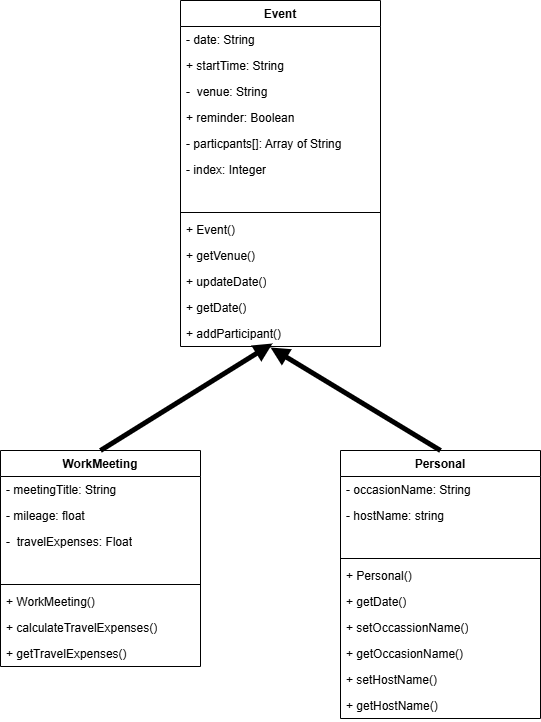

The diagram above was exported from draw.io. Its source (the exported page's mxGraphModel, read from the mxfile embedded in the PNG):
<mxGraphModel dx="774" dy="687" grid="1" gridSize="10" guides="1" tooltips="1" connect="1" arrows="1" fold="1" page="1" pageScale="1" pageWidth="827" pageHeight="1169" math="0" shadow="0">
  <root>
    <mxCell id="0" />
    <mxCell id="1" parent="0" />
    <mxCell id="H0TSNABws1zk7iLaXayH-1" parent="1" style="swimlane;fontStyle=1;align=center;verticalAlign=top;childLayout=stackLayout;horizontal=1;startSize=26;horizontalStack=0;resizeParent=1;resizeParentMax=0;resizeLast=0;collapsible=1;marginBottom=0;whiteSpace=wrap;html=1;" value="Event" vertex="1">
      <mxGeometry height="346" width="200" x="330" y="330" as="geometry" />
    </mxCell>
    <mxCell id="H0TSNABws1zk7iLaXayH-2" parent="H0TSNABws1zk7iLaXayH-1" style="text;strokeColor=none;fillColor=none;align=left;verticalAlign=top;spacingLeft=4;spacingRight=4;overflow=hidden;rotatable=0;points=[[0,0.5],[1,0.5]];portConstraint=eastwest;whiteSpace=wrap;html=1;" value="- date: String" vertex="1">
      <mxGeometry height="26" width="200" y="26" as="geometry" />
    </mxCell>
    <mxCell id="H0TSNABws1zk7iLaXayH-10" parent="H0TSNABws1zk7iLaXayH-1" style="text;strokeColor=none;fillColor=none;align=left;verticalAlign=top;spacingLeft=4;spacingRight=4;overflow=hidden;rotatable=0;points=[[0,0.5],[1,0.5]];portConstraint=eastwest;whiteSpace=wrap;html=1;" value="+ startTime: String" vertex="1">
      <mxGeometry height="26" width="200" y="52" as="geometry" />
    </mxCell>
    <mxCell id="H0TSNABws1zk7iLaXayH-9" parent="H0TSNABws1zk7iLaXayH-1" style="text;strokeColor=none;fillColor=none;align=left;verticalAlign=top;spacingLeft=4;spacingRight=4;overflow=hidden;rotatable=0;points=[[0,0.5],[1,0.5]];portConstraint=eastwest;whiteSpace=wrap;html=1;" value="-&amp;nbsp; venue: String" vertex="1">
      <mxGeometry height="26" width="200" y="78" as="geometry" />
    </mxCell>
    <mxCell id="H0TSNABws1zk7iLaXayH-8" parent="H0TSNABws1zk7iLaXayH-1" style="text;strokeColor=none;fillColor=none;align=left;verticalAlign=top;spacingLeft=4;spacingRight=4;overflow=hidden;rotatable=0;points=[[0,0.5],[1,0.5]];portConstraint=eastwest;whiteSpace=wrap;html=1;" value="+ reminder: Boolean" vertex="1">
      <mxGeometry height="26" width="200" y="104" as="geometry" />
    </mxCell>
    <mxCell id="H0TSNABws1zk7iLaXayH-7" parent="H0TSNABws1zk7iLaXayH-1" style="text;strokeColor=none;fillColor=none;align=left;verticalAlign=top;spacingLeft=4;spacingRight=4;overflow=hidden;rotatable=0;points=[[0,0.5],[1,0.5]];portConstraint=eastwest;whiteSpace=wrap;html=1;" value="- particpants[]: Array of String" vertex="1">
      <mxGeometry height="26" width="200" y="130" as="geometry" />
    </mxCell>
    <mxCell id="H0TSNABws1zk7iLaXayH-6" parent="H0TSNABws1zk7iLaXayH-1" style="text;strokeColor=none;fillColor=none;align=left;verticalAlign=top;spacingLeft=4;spacingRight=4;overflow=hidden;rotatable=0;points=[[0,0.5],[1,0.5]];portConstraint=eastwest;whiteSpace=wrap;html=1;" value="- index: Integer" vertex="1">
      <mxGeometry height="26" width="200" y="156" as="geometry" />
    </mxCell>
    <mxCell id="H0TSNABws1zk7iLaXayH-5" parent="H0TSNABws1zk7iLaXayH-1" style="text;strokeColor=none;fillColor=none;align=left;verticalAlign=top;spacingLeft=4;spacingRight=4;overflow=hidden;rotatable=0;points=[[0,0.5],[1,0.5]];portConstraint=eastwest;whiteSpace=wrap;html=1;" vertex="1">
      <mxGeometry height="26" width="200" y="182" as="geometry" />
    </mxCell>
    <mxCell id="H0TSNABws1zk7iLaXayH-3" parent="H0TSNABws1zk7iLaXayH-1" style="line;strokeWidth=1;fillColor=none;align=left;verticalAlign=middle;spacingTop=-1;spacingLeft=3;spacingRight=3;rotatable=0;labelPosition=right;points=[];portConstraint=eastwest;strokeColor=inherit;" value="" vertex="1">
      <mxGeometry height="8" width="200" y="208" as="geometry" />
    </mxCell>
    <mxCell id="H0TSNABws1zk7iLaXayH-11" parent="H0TSNABws1zk7iLaXayH-1" style="text;strokeColor=none;fillColor=none;align=left;verticalAlign=top;spacingLeft=4;spacingRight=4;overflow=hidden;rotatable=0;points=[[0,0.5],[1,0.5]];portConstraint=eastwest;whiteSpace=wrap;html=1;" value="+ Event()" vertex="1">
      <mxGeometry height="26" width="200" y="216" as="geometry" />
    </mxCell>
    <mxCell id="H0TSNABws1zk7iLaXayH-4" parent="H0TSNABws1zk7iLaXayH-1" style="text;strokeColor=none;fillColor=none;align=left;verticalAlign=top;spacingLeft=4;spacingRight=4;overflow=hidden;rotatable=0;points=[[0,0.5],[1,0.5]];portConstraint=eastwest;whiteSpace=wrap;html=1;" value="+ getVenue()" vertex="1">
      <mxGeometry height="26" width="200" y="242" as="geometry" />
    </mxCell>
    <mxCell id="H0TSNABws1zk7iLaXayH-14" parent="H0TSNABws1zk7iLaXayH-1" style="text;strokeColor=none;fillColor=none;align=left;verticalAlign=top;spacingLeft=4;spacingRight=4;overflow=hidden;rotatable=0;points=[[0,0.5],[1,0.5]];portConstraint=eastwest;whiteSpace=wrap;html=1;" value="+ updateDate()" vertex="1">
      <mxGeometry height="26" width="200" y="268" as="geometry" />
    </mxCell>
    <mxCell id="H0TSNABws1zk7iLaXayH-13" parent="H0TSNABws1zk7iLaXayH-1" style="text;strokeColor=none;fillColor=none;align=left;verticalAlign=top;spacingLeft=4;spacingRight=4;overflow=hidden;rotatable=0;points=[[0,0.5],[1,0.5]];portConstraint=eastwest;whiteSpace=wrap;html=1;" value="+ getDate()" vertex="1">
      <mxGeometry height="26" width="200" y="294" as="geometry" />
    </mxCell>
    <mxCell id="H0TSNABws1zk7iLaXayH-12" parent="H0TSNABws1zk7iLaXayH-1" style="text;strokeColor=none;fillColor=none;align=left;verticalAlign=top;spacingLeft=4;spacingRight=4;overflow=hidden;rotatable=0;points=[[0,0.5],[1,0.5]];portConstraint=eastwest;whiteSpace=wrap;html=1;" value="+ addParticipant()" vertex="1">
      <mxGeometry height="26" width="200" y="320" as="geometry" />
    </mxCell>
    <mxCell id="0g4KJPp_BuE2f2M7mZyu-1" parent="1" style="swimlane;fontStyle=1;align=center;verticalAlign=top;childLayout=stackLayout;horizontal=1;startSize=26;horizontalStack=0;resizeParent=1;resizeParentMax=0;resizeLast=0;collapsible=1;marginBottom=0;whiteSpace=wrap;html=1;" value="WorkMeeting" vertex="1">
      <mxGeometry height="216" width="200" x="150" y="780" as="geometry" />
    </mxCell>
    <mxCell id="0g4KJPp_BuE2f2M7mZyu-2" parent="0g4KJPp_BuE2f2M7mZyu-1" style="text;strokeColor=none;fillColor=none;align=left;verticalAlign=top;spacingLeft=4;spacingRight=4;overflow=hidden;rotatable=0;points=[[0,0.5],[1,0.5]];portConstraint=eastwest;whiteSpace=wrap;html=1;" value="- meetingTitle: String" vertex="1">
      <mxGeometry height="26" width="200" y="26" as="geometry" />
    </mxCell>
    <mxCell id="0g4KJPp_BuE2f2M7mZyu-3" parent="0g4KJPp_BuE2f2M7mZyu-1" style="text;strokeColor=none;fillColor=none;align=left;verticalAlign=top;spacingLeft=4;spacingRight=4;overflow=hidden;rotatable=0;points=[[0,0.5],[1,0.5]];portConstraint=eastwest;whiteSpace=wrap;html=1;" value="- mileage: float" vertex="1">
      <mxGeometry height="26" width="200" y="52" as="geometry" />
    </mxCell>
    <mxCell id="0g4KJPp_BuE2f2M7mZyu-4" parent="0g4KJPp_BuE2f2M7mZyu-1" style="text;strokeColor=none;fillColor=none;align=left;verticalAlign=top;spacingLeft=4;spacingRight=4;overflow=hidden;rotatable=0;points=[[0,0.5],[1,0.5]];portConstraint=eastwest;whiteSpace=wrap;html=1;" value="-&amp;nbsp; travelExpenses: Float" vertex="1">
      <mxGeometry height="26" width="200" y="78" as="geometry" />
    </mxCell>
    <mxCell id="0g4KJPp_BuE2f2M7mZyu-8" parent="0g4KJPp_BuE2f2M7mZyu-1" style="text;strokeColor=none;fillColor=none;align=left;verticalAlign=top;spacingLeft=4;spacingRight=4;overflow=hidden;rotatable=0;points=[[0,0.5],[1,0.5]];portConstraint=eastwest;whiteSpace=wrap;html=1;" vertex="1">
      <mxGeometry height="26" width="200" y="104" as="geometry" />
    </mxCell>
    <mxCell id="0g4KJPp_BuE2f2M7mZyu-9" parent="0g4KJPp_BuE2f2M7mZyu-1" style="line;strokeWidth=1;fillColor=none;align=left;verticalAlign=middle;spacingTop=-1;spacingLeft=3;spacingRight=3;rotatable=0;labelPosition=right;points=[];portConstraint=eastwest;strokeColor=inherit;" value="" vertex="1">
      <mxGeometry height="8" width="200" y="130" as="geometry" />
    </mxCell>
    <mxCell id="0g4KJPp_BuE2f2M7mZyu-10" parent="0g4KJPp_BuE2f2M7mZyu-1" style="text;strokeColor=none;fillColor=none;align=left;verticalAlign=top;spacingLeft=4;spacingRight=4;overflow=hidden;rotatable=0;points=[[0,0.5],[1,0.5]];portConstraint=eastwest;whiteSpace=wrap;html=1;" value="+ WorkMeeting()" vertex="1">
      <mxGeometry height="26" width="200" y="138" as="geometry" />
    </mxCell>
    <mxCell id="0g4KJPp_BuE2f2M7mZyu-11" parent="0g4KJPp_BuE2f2M7mZyu-1" style="text;strokeColor=none;fillColor=none;align=left;verticalAlign=top;spacingLeft=4;spacingRight=4;overflow=hidden;rotatable=0;points=[[0,0.5],[1,0.5]];portConstraint=eastwest;whiteSpace=wrap;html=1;" value="+ calculateTravelExpenses()" vertex="1">
      <mxGeometry height="26" width="200" y="164" as="geometry" />
    </mxCell>
    <mxCell id="0g4KJPp_BuE2f2M7mZyu-12" parent="0g4KJPp_BuE2f2M7mZyu-1" style="text;strokeColor=none;fillColor=none;align=left;verticalAlign=top;spacingLeft=4;spacingRight=4;overflow=hidden;rotatable=0;points=[[0,0.5],[1,0.5]];portConstraint=eastwest;whiteSpace=wrap;html=1;" value="+ getTravelExpenses()" vertex="1">
      <mxGeometry height="26" width="200" y="190" as="geometry" />
    </mxCell>
    <mxCell id="0g4KJPp_BuE2f2M7mZyu-15" edge="1" parent="1" style="endArrow=block;html=1;rounded=0;entryX=0.46;entryY=0.885;entryDx=0;entryDy=0;entryPerimeter=0;endFill=1;strokeWidth=5;" target="H0TSNABws1zk7iLaXayH-12" value="">
      <mxGeometry height="50" relative="1" width="50" as="geometry">
        <mxPoint x="250" y="780" as="sourcePoint" />
        <mxPoint x="300" y="730" as="targetPoint" />
      </mxGeometry>
    </mxCell>
    <mxCell id="uJg8ApTzG0ynhr0KuiIM-1" parent="1" style="swimlane;fontStyle=1;align=center;verticalAlign=top;childLayout=stackLayout;horizontal=1;startSize=26;horizontalStack=0;resizeParent=1;resizeParentMax=0;resizeLast=0;collapsible=1;marginBottom=0;whiteSpace=wrap;html=1;" value="Personal" vertex="1">
      <mxGeometry height="268" width="200" x="490" y="780" as="geometry" />
    </mxCell>
    <mxCell id="uJg8ApTzG0ynhr0KuiIM-2" parent="uJg8ApTzG0ynhr0KuiIM-1" style="text;strokeColor=none;fillColor=none;align=left;verticalAlign=top;spacingLeft=4;spacingRight=4;overflow=hidden;rotatable=0;points=[[0,0.5],[1,0.5]];portConstraint=eastwest;whiteSpace=wrap;html=1;" value="- occasionName: String" vertex="1">
      <mxGeometry height="26" width="200" y="26" as="geometry" />
    </mxCell>
    <mxCell id="uJg8ApTzG0ynhr0KuiIM-3" parent="uJg8ApTzG0ynhr0KuiIM-1" style="text;strokeColor=none;fillColor=none;align=left;verticalAlign=top;spacingLeft=4;spacingRight=4;overflow=hidden;rotatable=0;points=[[0,0.5],[1,0.5]];portConstraint=eastwest;whiteSpace=wrap;html=1;" value="- hostName: string" vertex="1">
      <mxGeometry height="26" width="200" y="52" as="geometry" />
    </mxCell>
    <mxCell id="uJg8ApTzG0ynhr0KuiIM-5" parent="uJg8ApTzG0ynhr0KuiIM-1" style="text;strokeColor=none;fillColor=none;align=left;verticalAlign=top;spacingLeft=4;spacingRight=4;overflow=hidden;rotatable=0;points=[[0,0.5],[1,0.5]];portConstraint=eastwest;whiteSpace=wrap;html=1;" vertex="1">
      <mxGeometry height="26" width="200" y="78" as="geometry" />
    </mxCell>
    <mxCell id="uJg8ApTzG0ynhr0KuiIM-6" parent="uJg8ApTzG0ynhr0KuiIM-1" style="line;strokeWidth=1;fillColor=none;align=left;verticalAlign=middle;spacingTop=-1;spacingLeft=3;spacingRight=3;rotatable=0;labelPosition=right;points=[];portConstraint=eastwest;strokeColor=inherit;" value="" vertex="1">
      <mxGeometry height="8" width="200" y="104" as="geometry" />
    </mxCell>
    <mxCell id="uJg8ApTzG0ynhr0KuiIM-7" parent="uJg8ApTzG0ynhr0KuiIM-1" style="text;strokeColor=none;fillColor=none;align=left;verticalAlign=top;spacingLeft=4;spacingRight=4;overflow=hidden;rotatable=0;points=[[0,0.5],[1,0.5]];portConstraint=eastwest;whiteSpace=wrap;html=1;" value="+ Personal()" vertex="1">
      <mxGeometry height="26" width="200" y="112" as="geometry" />
    </mxCell>
    <mxCell id="uJg8ApTzG0ynhr0KuiIM-8" parent="uJg8ApTzG0ynhr0KuiIM-1" style="text;strokeColor=none;fillColor=none;align=left;verticalAlign=top;spacingLeft=4;spacingRight=4;overflow=hidden;rotatable=0;points=[[0,0.5],[1,0.5]];portConstraint=eastwest;whiteSpace=wrap;html=1;" value="+ getDate()" vertex="1">
      <mxGeometry height="26" width="200" y="138" as="geometry" />
    </mxCell>
    <mxCell id="uJg8ApTzG0ynhr0KuiIM-9" parent="uJg8ApTzG0ynhr0KuiIM-1" style="text;strokeColor=none;fillColor=none;align=left;verticalAlign=top;spacingLeft=4;spacingRight=4;overflow=hidden;rotatable=0;points=[[0,0.5],[1,0.5]];portConstraint=eastwest;whiteSpace=wrap;html=1;" value="+ setOccassionName()" vertex="1">
      <mxGeometry height="26" width="200" y="164" as="geometry" />
    </mxCell>
    <mxCell id="uJg8ApTzG0ynhr0KuiIM-12" parent="uJg8ApTzG0ynhr0KuiIM-1" style="text;strokeColor=none;fillColor=none;align=left;verticalAlign=top;spacingLeft=4;spacingRight=4;overflow=hidden;rotatable=0;points=[[0,0.5],[1,0.5]];portConstraint=eastwest;whiteSpace=wrap;html=1;" value="+ getOccasionName()" vertex="1">
      <mxGeometry height="26" width="200" y="190" as="geometry" />
    </mxCell>
    <mxCell id="uJg8ApTzG0ynhr0KuiIM-11" parent="uJg8ApTzG0ynhr0KuiIM-1" style="text;strokeColor=none;fillColor=none;align=left;verticalAlign=top;spacingLeft=4;spacingRight=4;overflow=hidden;rotatable=0;points=[[0,0.5],[1,0.5]];portConstraint=eastwest;whiteSpace=wrap;html=1;" value="+ setHostName()" vertex="1">
      <mxGeometry height="26" width="200" y="216" as="geometry" />
    </mxCell>
    <mxCell id="uJg8ApTzG0ynhr0KuiIM-10" parent="uJg8ApTzG0ynhr0KuiIM-1" style="text;strokeColor=none;fillColor=none;align=left;verticalAlign=top;spacingLeft=4;spacingRight=4;overflow=hidden;rotatable=0;points=[[0,0.5],[1,0.5]];portConstraint=eastwest;whiteSpace=wrap;html=1;" value="+ getHostName()" vertex="1">
      <mxGeometry height="26" width="200" y="242" as="geometry" />
    </mxCell>
    <mxCell id="uJg8ApTzG0ynhr0KuiIM-13" edge="1" parent="1" source="uJg8ApTzG0ynhr0KuiIM-1" style="endArrow=block;html=1;rounded=0;entryX=0.45;entryY=1.038;entryDx=0;entryDy=0;entryPerimeter=0;endFill=1;strokeWidth=5;exitX=0.5;exitY=0;exitDx=0;exitDy=0;" target="H0TSNABws1zk7iLaXayH-12" value="">
      <mxGeometry height="50" relative="1" width="50" as="geometry">
        <mxPoint x="340" y="827" as="sourcePoint" />
        <mxPoint x="512" y="720" as="targetPoint" />
      </mxGeometry>
    </mxCell>
  </root>
</mxGraphModel>